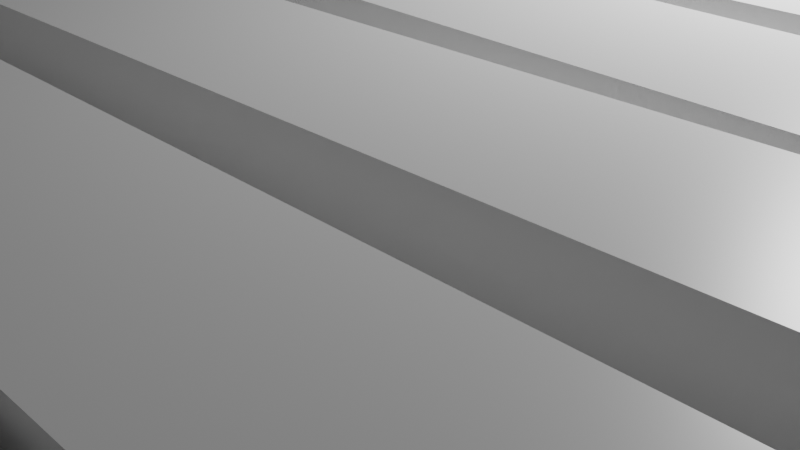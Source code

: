 # Source: Planes.blend  (saved by Blender 3.2.14; exported with 4.5.12 LTS)
import bpy
from mathutils import Matrix  # noqa: F401  (used for matrix-valued properties, if any)

bpy.ops.wm.read_factory_settings(use_empty=True)
scene = bpy.context.scene
scene.name = 'Scene'

# ---- collections
col_collection = bpy.data.collections.new('Collection'); scene.collection.children.link(col_collection)
col_2 = bpy.data.collections.new('2'); scene.collection.children.link(col_2)
col_1 = bpy.data.collections.new('1'); scene.collection.children.link(col_1)
col_3 = bpy.data.collections.new('3'); scene.collection.children.link(col_3)
col_4 = bpy.data.collections.new('4'); scene.collection.children.link(col_4)

# ---- materials (node trees are filled in below, after node groups)
mat_material = bpy.data.materials.new('Material')
mat_material.alpha_threshold = 0.0
mat_material.use_transparent_shadow = False
mat_material.line_color = (0.0, 0.0, 0.0, 1.0)
mat_material_001 = bpy.data.materials.new('Material.001')
mat_material_001.alpha_threshold = 0.0
mat_material_001.use_transparent_shadow = False
mat_material_001.line_color = (0.0, 0.0, 0.0, 1.0)
mat_material_002 = bpy.data.materials.new('Material.002')
mat_material_002.alpha_threshold = 0.0
mat_material_002.use_transparent_shadow = False
mat_material_002.line_color = (0.0, 0.0, 0.0, 1.0)
mat_material_003 = bpy.data.materials.new('Material.003')
mat_material_003.alpha_threshold = 0.0
mat_material_003.use_transparent_shadow = False
mat_material_003.line_color = (0.0, 0.0, 0.0, 1.0)
mat_material_004 = bpy.data.materials.new('Material.004')
mat_material_004.alpha_threshold = 0.0
mat_material_004.use_transparent_shadow = False
mat_material_004.line_color = (0.0, 0.0, 0.0, 1.0)
mat_material_005 = bpy.data.materials.new('Material.005')
mat_material_005.alpha_threshold = 0.0
mat_material_005.use_transparent_shadow = False
mat_material_005.line_color = (0.0, 0.0, 0.0, 1.0)
mat_material_006 = bpy.data.materials.new('Material.006')
mat_material_006.alpha_threshold = 0.0
mat_material_006.use_transparent_shadow = False
mat_material_006.line_color = (0.0, 0.0, 0.0, 1.0)
mat_material_007 = bpy.data.materials.new('Material.007')
mat_material_007.alpha_threshold = 0.0
mat_material_007.use_transparent_shadow = False
mat_material_007.line_color = (0.0, 0.0, 0.0, 1.0)
mat_material_008 = bpy.data.materials.new('Material.008')
mat_material_008.alpha_threshold = 0.0
mat_material_008.use_transparent_shadow = False
mat_material_008.line_color = (0.0, 0.0, 0.0, 1.0)
mat_material_009 = bpy.data.materials.new('Material.009')
mat_material_009.alpha_threshold = 0.0
mat_material_009.use_transparent_shadow = False
mat_material_009.line_color = (0.0, 0.0, 0.0, 1.0)
mat_material_010 = bpy.data.materials.new('Material.010')
mat_material_010.alpha_threshold = 0.0
mat_material_010.use_transparent_shadow = False
mat_material_010.line_color = (0.0, 0.0, 0.0, 1.0)
mat_material_011 = bpy.data.materials.new('Material.011')
mat_material_011.alpha_threshold = 0.0
mat_material_011.use_transparent_shadow = False
mat_material_011.line_color = (0.0, 0.0, 0.0, 1.0)
mat_material_013 = bpy.data.materials.new('Material.013')
mat_material_013.alpha_threshold = 0.0
mat_material_013.use_transparent_shadow = False
mat_material_013.line_color = (0.0, 0.0, 0.0, 1.0)

# ---- material node trees
mat_material.use_nodes = True; mat_material.node_tree.nodes.clear()
_N = mat_material.node_tree.nodes; _L = mat_material.node_tree.links
n0 = _N.new('ShaderNodeOutputMaterial'); n0.name = 'Material Output'; n0.location = (300, 300)
n1 = _N.new('ShaderNodeBsdfPrincipled'); n1.name = 'Principled BSDF'; n1.location = (10, 300)
n1.distribution = 'GGX'
n1.subsurface_method = 'RANDOM_WALK_SKIN'
n1.inputs[2].default_value = 0.4
n1.inputs[3].default_value = 1.45
n1.inputs[27].default_value = (0.0, 0.0, 0.0, 1.0)
n1.inputs[28].default_value = 1.0
_L.new(n1.outputs[0], n0.inputs[0])
n0.is_active_output = True
mat_material_001.use_nodes = True; mat_material_001.node_tree.nodes.clear()
_N = mat_material_001.node_tree.nodes; _L = mat_material_001.node_tree.links
n0 = _N.new('ShaderNodeOutputMaterial'); n0.name = 'Material Output'; n0.location = (300, 300)
n1 = _N.new('ShaderNodeBsdfPrincipled'); n1.name = 'Principled BSDF'; n1.location = (10, 300)
n1.distribution = 'GGX'
n1.subsurface_method = 'RANDOM_WALK_SKIN'
n1.inputs[2].default_value = 0.4
n1.inputs[3].default_value = 1.45
n1.inputs[27].default_value = (0.0, 0.0, 0.0, 1.0)
n1.inputs[28].default_value = 1.0
_L.new(n1.outputs[0], n0.inputs[0])
n0.is_active_output = True
mat_material_002.use_nodes = True; mat_material_002.node_tree.nodes.clear()
_N = mat_material_002.node_tree.nodes; _L = mat_material_002.node_tree.links
n0 = _N.new('ShaderNodeOutputMaterial'); n0.name = 'Material Output'; n0.location = (300, 300)
n1 = _N.new('ShaderNodeBsdfPrincipled'); n1.name = 'Principled BSDF'; n1.location = (10, 300)
n1.distribution = 'GGX'
n1.subsurface_method = 'RANDOM_WALK_SKIN'
n1.inputs[2].default_value = 0.4
n1.inputs[3].default_value = 1.45
n1.inputs[27].default_value = (0.0, 0.0, 0.0, 1.0)
n1.inputs[28].default_value = 1.0
_L.new(n1.outputs[0], n0.inputs[0])
n0.is_active_output = True
mat_material_003.use_nodes = True; mat_material_003.node_tree.nodes.clear()
_N = mat_material_003.node_tree.nodes; _L = mat_material_003.node_tree.links
n0 = _N.new('ShaderNodeOutputMaterial'); n0.name = 'Material Output'; n0.location = (300, 300)
n1 = _N.new('ShaderNodeBsdfPrincipled'); n1.name = 'Principled BSDF'; n1.location = (10, 300)
n1.distribution = 'GGX'
n1.subsurface_method = 'RANDOM_WALK_SKIN'
n1.inputs[2].default_value = 0.4
n1.inputs[3].default_value = 1.45
n1.inputs[27].default_value = (0.0, 0.0, 0.0, 1.0)
n1.inputs[28].default_value = 1.0
_L.new(n1.outputs[0], n0.inputs[0])
n0.is_active_output = True
mat_material_004.use_nodes = True; mat_material_004.node_tree.nodes.clear()
_N = mat_material_004.node_tree.nodes; _L = mat_material_004.node_tree.links
n0 = _N.new('ShaderNodeOutputMaterial'); n0.name = 'Material Output'; n0.location = (300, 300)
n1 = _N.new('ShaderNodeBsdfPrincipled'); n1.name = 'Principled BSDF'; n1.location = (10, 300)
n1.distribution = 'GGX'
n1.subsurface_method = 'RANDOM_WALK_SKIN'
n1.inputs[2].default_value = 0.4
n1.inputs[3].default_value = 1.45
n1.inputs[27].default_value = (0.0, 0.0, 0.0, 1.0)
n1.inputs[28].default_value = 1.0
_L.new(n1.outputs[0], n0.inputs[0])
n0.is_active_output = True
mat_material_005.use_nodes = True; mat_material_005.node_tree.nodes.clear()
_N = mat_material_005.node_tree.nodes; _L = mat_material_005.node_tree.links
n0 = _N.new('ShaderNodeOutputMaterial'); n0.name = 'Material Output'; n0.location = (300, 300)
n1 = _N.new('ShaderNodeBsdfPrincipled'); n1.name = 'Principled BSDF'; n1.location = (10, 300)
n1.distribution = 'GGX'
n1.subsurface_method = 'RANDOM_WALK_SKIN'
n1.inputs[2].default_value = 0.4
n1.inputs[3].default_value = 1.45
n1.inputs[27].default_value = (0.0, 0.0, 0.0, 1.0)
n1.inputs[28].default_value = 1.0
_L.new(n1.outputs[0], n0.inputs[0])
n0.is_active_output = True
mat_material_006.use_nodes = True; mat_material_006.node_tree.nodes.clear()
_N = mat_material_006.node_tree.nodes; _L = mat_material_006.node_tree.links
n0 = _N.new('ShaderNodeOutputMaterial'); n0.name = 'Material Output'; n0.location = (300, 300)
n1 = _N.new('ShaderNodeBsdfPrincipled'); n1.name = 'Principled BSDF'; n1.location = (10, 300)
n1.distribution = 'GGX'
n1.subsurface_method = 'RANDOM_WALK_SKIN'
n1.inputs[2].default_value = 0.4
n1.inputs[3].default_value = 1.45
n1.inputs[27].default_value = (0.0, 0.0, 0.0, 1.0)
n1.inputs[28].default_value = 1.0
_L.new(n1.outputs[0], n0.inputs[0])
n0.is_active_output = True
mat_material_007.use_nodes = True; mat_material_007.node_tree.nodes.clear()
_N = mat_material_007.node_tree.nodes; _L = mat_material_007.node_tree.links
n0 = _N.new('ShaderNodeOutputMaterial'); n0.name = 'Material Output'; n0.location = (300, 300)
n1 = _N.new('ShaderNodeBsdfPrincipled'); n1.name = 'Principled BSDF'; n1.location = (10, 300)
n1.distribution = 'GGX'
n1.subsurface_method = 'RANDOM_WALK_SKIN'
n1.inputs[2].default_value = 0.4
n1.inputs[3].default_value = 1.45
n1.inputs[27].default_value = (0.0, 0.0, 0.0, 1.0)
n1.inputs[28].default_value = 1.0
_L.new(n1.outputs[0], n0.inputs[0])
n0.is_active_output = True
mat_material_008.use_nodes = True; mat_material_008.node_tree.nodes.clear()
_N = mat_material_008.node_tree.nodes; _L = mat_material_008.node_tree.links
n0 = _N.new('ShaderNodeOutputMaterial'); n0.name = 'Material Output'; n0.location = (300, 300)
n1 = _N.new('ShaderNodeBsdfPrincipled'); n1.name = 'Principled BSDF'; n1.location = (10, 300)
n1.distribution = 'GGX'
n1.subsurface_method = 'RANDOM_WALK_SKIN'
n1.inputs[2].default_value = 0.4
n1.inputs[3].default_value = 1.45
n1.inputs[27].default_value = (0.0, 0.0, 0.0, 1.0)
n1.inputs[28].default_value = 1.0
_L.new(n1.outputs[0], n0.inputs[0])
n0.is_active_output = True
mat_material_009.use_nodes = True; mat_material_009.node_tree.nodes.clear()
_N = mat_material_009.node_tree.nodes; _L = mat_material_009.node_tree.links
n0 = _N.new('ShaderNodeOutputMaterial'); n0.name = 'Material Output'; n0.location = (300, 300)
n1 = _N.new('ShaderNodeBsdfPrincipled'); n1.name = 'Principled BSDF'; n1.location = (10, 300)
n1.distribution = 'GGX'
n1.subsurface_method = 'RANDOM_WALK_SKIN'
n1.inputs[2].default_value = 0.4
n1.inputs[3].default_value = 1.45
n1.inputs[27].default_value = (0.0, 0.0, 0.0, 1.0)
n1.inputs[28].default_value = 1.0
_L.new(n1.outputs[0], n0.inputs[0])
n0.is_active_output = True
mat_material_010.use_nodes = True; mat_material_010.node_tree.nodes.clear()
_N = mat_material_010.node_tree.nodes; _L = mat_material_010.node_tree.links
n0 = _N.new('ShaderNodeOutputMaterial'); n0.name = 'Material Output'; n0.location = (300, 300)
n1 = _N.new('ShaderNodeBsdfPrincipled'); n1.name = 'Principled BSDF'; n1.location = (10, 300)
n1.distribution = 'GGX'
n1.subsurface_method = 'RANDOM_WALK_SKIN'
n1.inputs[2].default_value = 0.4
n1.inputs[3].default_value = 1.45
n1.inputs[27].default_value = (0.0, 0.0, 0.0, 1.0)
n1.inputs[28].default_value = 1.0
_L.new(n1.outputs[0], n0.inputs[0])
n0.is_active_output = True
mat_material_011.use_nodes = True; mat_material_011.node_tree.nodes.clear()
_N = mat_material_011.node_tree.nodes; _L = mat_material_011.node_tree.links
n0 = _N.new('ShaderNodeOutputMaterial'); n0.name = 'Material Output'; n0.location = (300, 300)
n1 = _N.new('ShaderNodeBsdfPrincipled'); n1.name = 'Principled BSDF'; n1.location = (10, 300)
n1.distribution = 'GGX'
n1.subsurface_method = 'RANDOM_WALK_SKIN'
n1.inputs[2].default_value = 0.4
n1.inputs[3].default_value = 1.45
n1.inputs[27].default_value = (0.0, 0.0, 0.0, 1.0)
n1.inputs[28].default_value = 1.0
_L.new(n1.outputs[0], n0.inputs[0])
n0.is_active_output = True
mat_material_013.use_nodes = True; mat_material_013.node_tree.nodes.clear()
_N = mat_material_013.node_tree.nodes; _L = mat_material_013.node_tree.links
n0 = _N.new('ShaderNodeOutputMaterial'); n0.name = 'Material Output'; n0.location = (300, 300)
n1 = _N.new('ShaderNodeBsdfPrincipled'); n1.name = 'Principled BSDF'; n1.location = (10, 300)
n1.distribution = 'GGX'
n1.subsurface_method = 'RANDOM_WALK_SKIN'
n1.inputs[2].default_value = 0.4
n1.inputs[3].default_value = 1.45
n1.inputs[27].default_value = (0.0, 0.0, 0.0, 1.0)
n1.inputs[28].default_value = 1.0
_L.new(n1.outputs[0], n0.inputs[0])
n0.is_active_output = True

# ---- world
world_world = bpy.data.worlds.new('World'); scene.world = world_world
world_world.use_nodes = True; world_world.node_tree.nodes.clear()
_N = world_world.node_tree.nodes; _L = world_world.node_tree.links
n0 = _N.new('ShaderNodeOutputWorld'); n0.name = 'World Output'; n0.location = (300, 300)
n1 = _N.new('ShaderNodeBackground'); n1.name = 'Background'; n1.location = (10, 300)
n1.inputs[0].default_value = (0.05088, 0.05088, 0.05088, 1.0)
_L.new(n1.outputs[0], n0.inputs[0])
n0.is_active_output = True
world_world.color = (0.05088, 0.05088, 0.05088)
world_world.use_sun_shadow = False
world_world.sun_shadow_jitter_overblur = 0.0

# ---- cameras
cam_camera = bpy.data.cameras.new('Camera')
cam_camera.clip_end = 100.0
cam_camera.ortho_scale = 7.314

# ---- lights
light_light = bpy.data.lights.new('Light', 'POINT')
light_light.transmission_factor = 0.0
light_light.energy = 1000.0
light_light.shadow_soft_size = 0.1
light_light.shadow_maximum_resolution = 0.006
light_light.use_absolute_resolution = True

# ---- meshes
me_cube_003 = bpy.data.meshes.new('Cube.003')
me_cube_003.from_pydata([(-1.0, -1.0, -1.0), (-1.0, -1.0, 1.0), (-1.0, 1.0, -1.0), (-1.0, 1.0, 1.0), (1.0, -1.0, -1.0), (1.0, -1.0, 1.0), (1.0, 1.0, -1.0), (1.0, 1.0, 1.0)], [], [(0, 1, 3, 2), (2, 3, 7, 6), (6, 7, 5, 4), (4, 5, 1, 0), (2, 6, 4, 0), (7, 3, 1, 5)])
_uv = me_cube_003.uv_layers.new(name='UVMap')
_uv.uv.foreach_set('vector', [0.375, 0.0, 0.625, 0.0, 0.625, 0.25, 0.375, 0.25, 0.375, 0.25, 0.625, 0.25, 0.625, 0.5, 0.375, 0.5, 0.375, 0.5, 0.625, 0.5, 0.625, 0.75, 0.375, 0.75, 0.375, 0.75, 0.625, 0.75, 0.625, 1.0, 0.375, 1.0, 0.125, 0.5, 0.375, 0.5, 0.375, 0.75, 0.125, 0.75, 0.625, 0.5, 0.875, 0.5, 0.875, 0.75, 0.625, 0.75])
me_cube_003.update()
me_cube_004 = bpy.data.meshes.new('Cube.004')
me_cube_004.from_pydata([(-1.0, -1.0, -1.0), (-1.0, -1.0, 1.0), (-1.0, 1.0, -1.0), (-1.0, 1.0, 1.0), (1.0, -1.0, -1.0), (1.0, -1.0, 1.0), (1.0, 1.0, -1.0), (1.0, 1.0, 1.0)], [], [(0, 1, 3, 2), (2, 3, 7, 6), (6, 7, 5, 4), (4, 5, 1, 0), (2, 6, 4, 0), (7, 3, 1, 5)])
_uv = me_cube_004.uv_layers.new(name='UVMap')
_uv.uv.foreach_set('vector', [0.375, 0.0, 0.625, 0.0, 0.625, 0.25, 0.375, 0.25, 0.375, 0.25, 0.625, 0.25, 0.625, 0.5, 0.375, 0.5, 0.375, 0.5, 0.625, 0.5, 0.625, 0.75, 0.375, 0.75, 0.375, 0.75, 0.625, 0.75, 0.625, 1.0, 0.375, 1.0, 0.125, 0.5, 0.375, 0.5, 0.375, 0.75, 0.125, 0.75, 0.625, 0.5, 0.875, 0.5, 0.875, 0.75, 0.625, 0.75])
me_cube_004.update()
me_cube_005 = bpy.data.meshes.new('Cube.005')
me_cube_005.from_pydata([(-1.0, -1.0, -1.0), (-1.0, -1.0, 1.0), (-1.0, 1.0, -1.0), (-1.0, 1.0, 1.0), (1.0, -1.0, -1.0), (1.0, -1.0, 1.0), (1.0, 1.0, -1.0), (1.0, 1.0, 1.0)], [], [(0, 1, 3, 2), (2, 3, 7, 6), (6, 7, 5, 4), (4, 5, 1, 0), (2, 6, 4, 0), (7, 3, 1, 5)])
_uv = me_cube_005.uv_layers.new(name='UVMap')
_uv.uv.foreach_set('vector', [0.375, 0.0, 0.625, 0.0, 0.625, 0.25, 0.375, 0.25, 0.375, 0.25, 0.625, 0.25, 0.625, 0.5, 0.375, 0.5, 0.375, 0.5, 0.625, 0.5, 0.625, 0.75, 0.375, 0.75, 0.375, 0.75, 0.625, 0.75, 0.625, 1.0, 0.375, 1.0, 0.125, 0.5, 0.375, 0.5, 0.375, 0.75, 0.125, 0.75, 0.625, 0.5, 0.875, 0.5, 0.875, 0.75, 0.625, 0.75])
me_cube_005.update()
me_cube_006 = bpy.data.meshes.new('Cube.006')
me_cube_006.from_pydata([(-1.0, -1.0, -1.0), (-1.0, -1.0, 1.0), (-1.0, 1.0, -1.0), (-1.0, 1.0, 1.0), (1.0, -1.0, -1.0), (1.0, -1.0, 1.0), (1.0, 1.0, -1.0), (1.0, 1.0, 1.0)], [], [(0, 1, 3, 2), (2, 3, 7, 6), (6, 7, 5, 4), (4, 5, 1, 0), (2, 6, 4, 0), (7, 3, 1, 5)])
_uv = me_cube_006.uv_layers.new(name='UVMap')
_uv.uv.foreach_set('vector', [0.375, 0.0, 0.625, 0.0, 0.625, 0.25, 0.375, 0.25, 0.375, 0.25, 0.625, 0.25, 0.625, 0.5, 0.375, 0.5, 0.375, 0.5, 0.625, 0.5, 0.625, 0.75, 0.375, 0.75, 0.375, 0.75, 0.625, 0.75, 0.625, 1.0, 0.375, 1.0, 0.125, 0.5, 0.375, 0.5, 0.375, 0.75, 0.125, 0.75, 0.625, 0.5, 0.875, 0.5, 0.875, 0.75, 0.625, 0.75])
me_cube_006.update()
me_cube_007 = bpy.data.meshes.new('Cube.007')
me_cube_007.from_pydata([(-1.0, -1.0, -1.0), (-1.0, -1.0, 1.0), (-1.0, 1.0, -1.0), (-1.0, 1.0, 1.0), (1.0, -1.0, -1.0), (1.0, -1.0, 1.0), (1.0, 1.0, -1.0), (1.0, 1.0, 1.0)], [], [(0, 1, 3, 2), (2, 3, 7, 6), (6, 7, 5, 4), (4, 5, 1, 0), (2, 6, 4, 0), (7, 3, 1, 5)])
_uv = me_cube_007.uv_layers.new(name='UVMap')
_uv.uv.foreach_set('vector', [0.375, 0.0, 0.625, 0.0, 0.625, 0.25, 0.375, 0.25, 0.375, 0.25, 0.625, 0.25, 0.625, 0.5, 0.375, 0.5, 0.375, 0.5, 0.625, 0.5, 0.625, 0.75, 0.375, 0.75, 0.375, 0.75, 0.625, 0.75, 0.625, 1.0, 0.375, 1.0, 0.125, 0.5, 0.375, 0.5, 0.375, 0.75, 0.125, 0.75, 0.625, 0.5, 0.875, 0.5, 0.875, 0.75, 0.625, 0.75])
me_cube_007.update()
me_cube_008 = bpy.data.meshes.new('Cube.008')
me_cube_008.from_pydata([(-1.0, -1.0, -1.0), (-1.0, -1.0, 1.0), (-1.0, 1.0, -1.0), (-1.0, 1.0, 1.0), (1.0, -1.0, -1.0), (1.0, -1.0, 1.0), (1.0, 1.0, -1.0), (1.0, 1.0, 1.0)], [], [(0, 1, 3, 2), (2, 3, 7, 6), (6, 7, 5, 4), (4, 5, 1, 0), (2, 6, 4, 0), (7, 3, 1, 5)])
_uv = me_cube_008.uv_layers.new(name='UVMap')
_uv.uv.foreach_set('vector', [0.375, 0.0, 0.625, 0.0, 0.625, 0.25, 0.375, 0.25, 0.375, 0.25, 0.625, 0.25, 0.625, 0.5, 0.375, 0.5, 0.375, 0.5, 0.625, 0.5, 0.625, 0.75, 0.375, 0.75, 0.375, 0.75, 0.625, 0.75, 0.625, 1.0, 0.375, 1.0, 0.125, 0.5, 0.375, 0.5, 0.375, 0.75, 0.125, 0.75, 0.625, 0.5, 0.875, 0.5, 0.875, 0.75, 0.625, 0.75])
me_cube_008.update()
me_cube_009 = bpy.data.meshes.new('Cube.009')
me_cube_009.from_pydata([(-1.0, -1.0, -1.0), (-1.0, -1.0, 1.0), (-1.0, 1.0, -1.0), (-1.0, 1.0, 1.0), (1.0, -1.0, -1.0), (1.0, -1.0, 1.0), (1.0, 1.0, -1.0), (1.0, 1.0, 1.0)], [], [(0, 1, 3, 2), (2, 3, 7, 6), (6, 7, 5, 4), (4, 5, 1, 0), (2, 6, 4, 0), (7, 3, 1, 5)])
_uv = me_cube_009.uv_layers.new(name='UVMap')
_uv.uv.foreach_set('vector', [0.375, 0.0, 0.625, 0.0, 0.625, 0.25, 0.375, 0.25, 0.375, 0.25, 0.625, 0.25, 0.625, 0.5, 0.375, 0.5, 0.375, 0.5, 0.625, 0.5, 0.625, 0.75, 0.375, 0.75, 0.375, 0.75, 0.625, 0.75, 0.625, 1.0, 0.375, 1.0, 0.125, 0.5, 0.375, 0.5, 0.375, 0.75, 0.125, 0.75, 0.625, 0.5, 0.875, 0.5, 0.875, 0.75, 0.625, 0.75])
me_cube_009.update()
me_cube_010 = bpy.data.meshes.new('Cube.010')
me_cube_010.from_pydata([(-1.0, -1.0, -1.0), (-1.0, -1.0, 1.0), (-1.0, 1.0, -1.0), (-1.0, 1.0, 1.0), (1.0, -1.0, -1.0), (1.0, -1.0, 1.0), (1.0, 1.0, -1.0), (1.0, 1.0, 1.0)], [], [(0, 1, 3, 2), (2, 3, 7, 6), (6, 7, 5, 4), (4, 5, 1, 0), (2, 6, 4, 0), (7, 3, 1, 5)])
_uv = me_cube_010.uv_layers.new(name='UVMap')
_uv.uv.foreach_set('vector', [0.375, 0.0, 0.625, 0.0, 0.625, 0.25, 0.375, 0.25, 0.375, 0.25, 0.625, 0.25, 0.625, 0.5, 0.375, 0.5, 0.375, 0.5, 0.625, 0.5, 0.625, 0.75, 0.375, 0.75, 0.375, 0.75, 0.625, 0.75, 0.625, 1.0, 0.375, 1.0, 0.125, 0.5, 0.375, 0.5, 0.375, 0.75, 0.125, 0.75, 0.625, 0.5, 0.875, 0.5, 0.875, 0.75, 0.625, 0.75])
me_cube_010.update()
me_cube_011 = bpy.data.meshes.new('Cube.011')
me_cube_011.from_pydata([(-1.0, -1.0, -1.0), (-1.0, -1.0, 1.0), (-1.0, 1.0, -1.0), (-1.0, 1.0, 1.0), (1.0, -1.0, -1.0), (1.0, -1.0, 1.0), (1.0, 1.0, -1.0), (1.0, 1.0, 1.0)], [], [(0, 1, 3, 2), (2, 3, 7, 6), (6, 7, 5, 4), (4, 5, 1, 0), (2, 6, 4, 0), (7, 3, 1, 5)])
_uv = me_cube_011.uv_layers.new(name='UVMap')
_uv.uv.foreach_set('vector', [0.375, 0.0, 0.625, 0.0, 0.625, 0.25, 0.375, 0.25, 0.375, 0.25, 0.625, 0.25, 0.625, 0.5, 0.375, 0.5, 0.375, 0.5, 0.625, 0.5, 0.625, 0.75, 0.375, 0.75, 0.375, 0.75, 0.625, 0.75, 0.625, 1.0, 0.375, 1.0, 0.125, 0.5, 0.375, 0.5, 0.375, 0.75, 0.125, 0.75, 0.625, 0.5, 0.875, 0.5, 0.875, 0.75, 0.625, 0.75])
me_cube_011.update()
me_cube = bpy.data.meshes.new('Cube')
me_cube.from_pydata([(1.0, 1.0, 1.0), (1.0, 1.0, -1.0), (1.0, -1.0, 1.0), (1.0, -1.0, -1.0), (-1.0, 1.0, 1.0), (-1.0, 1.0, -1.0), (-1.0, -1.0, 1.0), (-1.0, -1.0, -1.0)], [], [(0, 4, 6, 2), (3, 2, 6, 7), (7, 6, 4, 5), (5, 1, 3, 7), (1, 0, 2, 3), (5, 4, 0, 1)])
_uv = me_cube.uv_layers.new(name='UVMap')
_uv.uv.foreach_set('vector', [0.625, 0.5, 0.875, 0.5, 0.875, 0.75, 0.625, 0.75, 0.375, 0.75, 0.625, 0.75, 0.625, 1.0, 0.375, 1.0, 0.375, 0.0, 0.625, 0.0, 0.625, 0.25, 0.375, 0.25, 0.125, 0.5, 0.375, 0.5, 0.375, 0.75, 0.125, 0.75, 0.375, 0.5, 0.625, 0.5, 0.625, 0.75, 0.375, 0.75, 0.375, 0.25, 0.625, 0.25, 0.625, 0.5, 0.375, 0.5])
me_cube.materials.append(mat_material)
me_cube.use_mirror_vertex_groups = False
me_cube.update()
me_cube_001 = bpy.data.meshes.new('Cube.001')
me_cube_001.from_pydata([(1.0, 1.0, 1.0), (1.0, 1.0, -1.0), (1.0, -1.0, 1.0), (1.0, -1.0, -1.0), (-1.0, 1.0, 1.0), (-1.0, 1.0, -1.0), (-1.0, -1.0, 1.0), (-1.0, -1.0, -1.0)], [], [(0, 4, 6, 2), (3, 2, 6, 7), (7, 6, 4, 5), (5, 1, 3, 7), (1, 0, 2, 3), (5, 4, 0, 1)])
_uv = me_cube_001.uv_layers.new(name='UVMap')
_uv.uv.foreach_set('vector', [0.625, 0.5, 0.875, 0.5, 0.875, 0.75, 0.625, 0.75, 0.375, 0.75, 0.625, 0.75, 0.625, 1.0, 0.375, 1.0, 0.375, 0.0, 0.625, 0.0, 0.625, 0.25, 0.375, 0.25, 0.125, 0.5, 0.375, 0.5, 0.375, 0.75, 0.125, 0.75, 0.375, 0.5, 0.625, 0.5, 0.625, 0.75, 0.375, 0.75, 0.375, 0.25, 0.625, 0.25, 0.625, 0.5, 0.375, 0.5])
me_cube_001.materials.append(mat_material_001)
me_cube_001.use_mirror_vertex_groups = False
me_cube_001.update()
me_cube_002 = bpy.data.meshes.new('Cube.002')
me_cube_002.from_pydata([(1.0, 1.0, 1.0), (1.0, 1.0, -1.0), (1.0, -1.0, 1.0), (1.0, -1.0, -1.0), (-1.0, 1.0, 1.0), (-1.0, 1.0, -1.0), (-1.0, -1.0, 1.0), (-1.0, -1.0, -1.0)], [], [(0, 4, 6, 2), (3, 2, 6, 7), (7, 6, 4, 5), (5, 1, 3, 7), (1, 0, 2, 3), (5, 4, 0, 1)])
_uv = me_cube_002.uv_layers.new(name='UVMap')
_uv.uv.foreach_set('vector', [0.625, 0.5, 0.875, 0.5, 0.875, 0.75, 0.625, 0.75, 0.375, 0.75, 0.625, 0.75, 0.625, 1.0, 0.375, 1.0, 0.375, 0.0, 0.625, 0.0, 0.625, 0.25, 0.375, 0.25, 0.125, 0.5, 0.375, 0.5, 0.375, 0.75, 0.125, 0.75, 0.375, 0.5, 0.625, 0.5, 0.625, 0.75, 0.375, 0.75, 0.375, 0.25, 0.625, 0.25, 0.625, 0.5, 0.375, 0.5])
me_cube_002.materials.append(mat_material_002)
me_cube_002.use_mirror_vertex_groups = False
me_cube_002.update()
me_cube_013 = bpy.data.meshes.new('Cube.013')
me_cube_013.from_pydata([(1.0, 1.0, 1.0), (1.0, 1.0, -1.0), (1.0, -1.0, 1.0), (1.0, -1.0, -1.0), (-1.0, 1.0, 1.0), (-1.0, 1.0, -1.0), (-1.0, -1.0, 1.0), (-1.0, -1.0, -1.0)], [], [(0, 4, 6, 2), (3, 2, 6, 7), (7, 6, 4, 5), (5, 1, 3, 7), (1, 0, 2, 3), (5, 4, 0, 1)])
_uv = me_cube_013.uv_layers.new(name='UVMap')
_uv.uv.foreach_set('vector', [0.625, 0.5, 0.875, 0.5, 0.875, 0.75, 0.625, 0.75, 0.375, 0.75, 0.625, 0.75, 0.625, 1.0, 0.375, 1.0, 0.375, 0.0, 0.625, 0.0, 0.625, 0.25, 0.375, 0.25, 0.125, 0.5, 0.375, 0.5, 0.375, 0.75, 0.125, 0.75, 0.375, 0.5, 0.625, 0.5, 0.625, 0.75, 0.375, 0.75, 0.375, 0.25, 0.625, 0.25, 0.625, 0.5, 0.375, 0.5])
me_cube_013.materials.append(mat_material_003)
me_cube_013.use_mirror_vertex_groups = False
me_cube_013.update()
me_cube_014 = bpy.data.meshes.new('Cube.014')
me_cube_014.from_pydata([(1.0, 1.0, 1.0), (1.0, 1.0, -1.0), (1.0, -1.0, 1.0), (1.0, -1.0, -1.0), (-1.0, 1.0, 1.0), (-1.0, 1.0, -1.0), (-1.0, -1.0, 1.0), (-1.0, -1.0, -1.0)], [], [(0, 4, 6, 2), (3, 2, 6, 7), (7, 6, 4, 5), (5, 1, 3, 7), (1, 0, 2, 3), (5, 4, 0, 1)])
_uv = me_cube_014.uv_layers.new(name='UVMap')
_uv.uv.foreach_set('vector', [0.625, 0.5, 0.875, 0.5, 0.875, 0.75, 0.625, 0.75, 0.375, 0.75, 0.625, 0.75, 0.625, 1.0, 0.375, 1.0, 0.375, 0.0, 0.625, 0.0, 0.625, 0.25, 0.375, 0.25, 0.125, 0.5, 0.375, 0.5, 0.375, 0.75, 0.125, 0.75, 0.375, 0.5, 0.625, 0.5, 0.625, 0.75, 0.375, 0.75, 0.375, 0.25, 0.625, 0.25, 0.625, 0.5, 0.375, 0.5])
me_cube_014.materials.append(mat_material_004)
me_cube_014.use_mirror_vertex_groups = False
me_cube_014.update()
me_cube_015 = bpy.data.meshes.new('Cube.015')
me_cube_015.from_pydata([(1.0, 1.0, 1.0), (1.0, 1.0, -1.0), (1.0, -1.0, 1.0), (1.0, -1.0, -1.0), (-1.0, 1.0, 1.0), (-1.0, 1.0, -1.0), (-1.0, -1.0, 1.0), (-1.0, -1.0, -1.0)], [], [(0, 4, 6, 2), (3, 2, 6, 7), (7, 6, 4, 5), (5, 1, 3, 7), (1, 0, 2, 3), (5, 4, 0, 1)])
_uv = me_cube_015.uv_layers.new(name='UVMap')
_uv.uv.foreach_set('vector', [0.625, 0.5, 0.875, 0.5, 0.875, 0.75, 0.625, 0.75, 0.375, 0.75, 0.625, 0.75, 0.625, 1.0, 0.375, 1.0, 0.375, 0.0, 0.625, 0.0, 0.625, 0.25, 0.375, 0.25, 0.125, 0.5, 0.375, 0.5, 0.375, 0.75, 0.125, 0.75, 0.375, 0.5, 0.625, 0.5, 0.625, 0.75, 0.375, 0.75, 0.375, 0.25, 0.625, 0.25, 0.625, 0.5, 0.375, 0.5])
me_cube_015.materials.append(mat_material_005)
me_cube_015.use_mirror_vertex_groups = False
me_cube_015.update()
me_cube_016 = bpy.data.meshes.new('Cube.016')
me_cube_016.from_pydata([(1.0, 1.0, 1.0), (1.0, 1.0, -1.0), (1.0, -1.0, 1.0), (1.0, -1.0, -1.0), (-1.0, 1.0, 1.0), (-1.0, 1.0, -1.0), (-1.0, -1.0, 1.0), (-1.0, -1.0, -1.0)], [], [(0, 4, 6, 2), (3, 2, 6, 7), (7, 6, 4, 5), (5, 1, 3, 7), (1, 0, 2, 3), (5, 4, 0, 1)])
_uv = me_cube_016.uv_layers.new(name='UVMap')
_uv.uv.foreach_set('vector', [0.625, 0.5, 0.875, 0.5, 0.875, 0.75, 0.625, 0.75, 0.375, 0.75, 0.625, 0.75, 0.625, 1.0, 0.375, 1.0, 0.375, 0.0, 0.625, 0.0, 0.625, 0.25, 0.375, 0.25, 0.125, 0.5, 0.375, 0.5, 0.375, 0.75, 0.125, 0.75, 0.375, 0.5, 0.625, 0.5, 0.625, 0.75, 0.375, 0.75, 0.375, 0.25, 0.625, 0.25, 0.625, 0.5, 0.375, 0.5])
me_cube_016.materials.append(mat_material_006)
me_cube_016.use_mirror_vertex_groups = False
me_cube_016.update()
me_cube_017 = bpy.data.meshes.new('Cube.017')
me_cube_017.from_pydata([(1.0, 1.0, 1.0), (1.0, 1.0, -1.0), (1.0, -1.0, 1.0), (1.0, -1.0, -1.0), (-1.0, 1.0, 1.0), (-1.0, 1.0, -1.0), (-1.0, -1.0, 1.0), (-1.0, -1.0, -1.0)], [], [(0, 4, 6, 2), (3, 2, 6, 7), (7, 6, 4, 5), (5, 1, 3, 7), (1, 0, 2, 3), (5, 4, 0, 1)])
_uv = me_cube_017.uv_layers.new(name='UVMap')
_uv.uv.foreach_set('vector', [0.625, 0.5, 0.875, 0.5, 0.875, 0.75, 0.625, 0.75, 0.375, 0.75, 0.625, 0.75, 0.625, 1.0, 0.375, 1.0, 0.375, 0.0, 0.625, 0.0, 0.625, 0.25, 0.375, 0.25, 0.125, 0.5, 0.375, 0.5, 0.375, 0.75, 0.125, 0.75, 0.375, 0.5, 0.625, 0.5, 0.625, 0.75, 0.375, 0.75, 0.375, 0.25, 0.625, 0.25, 0.625, 0.5, 0.375, 0.5])
me_cube_017.materials.append(mat_material_007)
me_cube_017.use_mirror_vertex_groups = False
me_cube_017.update()
me_cube_018 = bpy.data.meshes.new('Cube.018')
me_cube_018.from_pydata([(1.0, 1.0, 1.0), (1.0, 1.0, -1.0), (1.0, -1.0, 1.0), (1.0, -1.0, -1.0), (-1.0, 1.0, 1.0), (-1.0, 1.0, -1.0), (-1.0, -1.0, 1.0), (-1.0, -1.0, -1.0)], [], [(0, 4, 6, 2), (3, 2, 6, 7), (7, 6, 4, 5), (5, 1, 3, 7), (1, 0, 2, 3), (5, 4, 0, 1)])
_uv = me_cube_018.uv_layers.new(name='UVMap')
_uv.uv.foreach_set('vector', [0.625, 0.5, 0.875, 0.5, 0.875, 0.75, 0.625, 0.75, 0.375, 0.75, 0.625, 0.75, 0.625, 1.0, 0.375, 1.0, 0.375, 0.0, 0.625, 0.0, 0.625, 0.25, 0.375, 0.25, 0.125, 0.5, 0.375, 0.5, 0.375, 0.75, 0.125, 0.75, 0.375, 0.5, 0.625, 0.5, 0.625, 0.75, 0.375, 0.75, 0.375, 0.25, 0.625, 0.25, 0.625, 0.5, 0.375, 0.5])
me_cube_018.materials.append(mat_material_008)
me_cube_018.use_mirror_vertex_groups = False
me_cube_018.update()
me_cube_019 = bpy.data.meshes.new('Cube.019')
me_cube_019.from_pydata([(1.0, 1.0, 1.0), (1.0, 1.0, -1.0), (1.0, -1.0, 1.0), (1.0, -1.0, -1.0), (-1.0, 1.0, 1.0), (-1.0, 1.0, -1.0), (-1.0, -1.0, 1.0), (-1.0, -1.0, -1.0)], [], [(0, 4, 6, 2), (3, 2, 6, 7), (7, 6, 4, 5), (5, 1, 3, 7), (1, 0, 2, 3), (5, 4, 0, 1)])
_uv = me_cube_019.uv_layers.new(name='UVMap')
_uv.uv.foreach_set('vector', [0.625, 0.5, 0.875, 0.5, 0.875, 0.75, 0.625, 0.75, 0.375, 0.75, 0.625, 0.75, 0.625, 1.0, 0.375, 1.0, 0.375, 0.0, 0.625, 0.0, 0.625, 0.25, 0.375, 0.25, 0.125, 0.5, 0.375, 0.5, 0.375, 0.75, 0.125, 0.75, 0.375, 0.5, 0.625, 0.5, 0.625, 0.75, 0.375, 0.75, 0.375, 0.25, 0.625, 0.25, 0.625, 0.5, 0.375, 0.5])
me_cube_019.materials.append(mat_material_009)
me_cube_019.use_mirror_vertex_groups = False
me_cube_019.update()
me_cube_020 = bpy.data.meshes.new('Cube.020')
me_cube_020.from_pydata([(1.0, 1.0, 1.0), (1.0, 1.0, -1.0), (1.0, -1.0, 1.0), (1.0, -1.0, -1.0), (-1.0, 1.0, 1.0), (-1.0, 1.0, -1.0), (-1.0, -1.0, 1.0), (-1.0, -1.0, -1.0)], [], [(0, 4, 6, 2), (3, 2, 6, 7), (7, 6, 4, 5), (5, 1, 3, 7), (1, 0, 2, 3), (5, 4, 0, 1)])
_uv = me_cube_020.uv_layers.new(name='UVMap')
_uv.uv.foreach_set('vector', [0.625, 0.5, 0.875, 0.5, 0.875, 0.75, 0.625, 0.75, 0.375, 0.75, 0.625, 0.75, 0.625, 1.0, 0.375, 1.0, 0.375, 0.0, 0.625, 0.0, 0.625, 0.25, 0.375, 0.25, 0.125, 0.5, 0.375, 0.5, 0.375, 0.75, 0.125, 0.75, 0.375, 0.5, 0.625, 0.5, 0.625, 0.75, 0.375, 0.75, 0.375, 0.25, 0.625, 0.25, 0.625, 0.5, 0.375, 0.5])
me_cube_020.materials.append(mat_material_010)
me_cube_020.use_mirror_vertex_groups = False
me_cube_020.update()
me_cube_021 = bpy.data.meshes.new('Cube.021')
me_cube_021.from_pydata([(1.0, 1.0, 1.0), (1.0, 1.0, -1.0), (1.0, -1.0, 1.0), (1.0, -1.0, -1.0), (-1.0, 1.0, 1.0), (-1.0, 1.0, -1.0), (-1.0, -1.0, 1.0), (-1.0, -1.0, -1.0)], [], [(0, 4, 6, 2), (3, 2, 6, 7), (7, 6, 4, 5), (5, 1, 3, 7), (1, 0, 2, 3), (5, 4, 0, 1)])
_uv = me_cube_021.uv_layers.new(name='UVMap')
_uv.uv.foreach_set('vector', [0.625, 0.5, 0.875, 0.5, 0.875, 0.75, 0.625, 0.75, 0.375, 0.75, 0.625, 0.75, 0.625, 1.0, 0.375, 1.0, 0.375, 0.0, 0.625, 0.0, 0.625, 0.25, 0.375, 0.25, 0.125, 0.5, 0.375, 0.5, 0.375, 0.75, 0.125, 0.75, 0.375, 0.5, 0.625, 0.5, 0.625, 0.75, 0.375, 0.75, 0.375, 0.25, 0.625, 0.25, 0.625, 0.5, 0.375, 0.5])
me_cube_021.materials.append(mat_material_011)
me_cube_021.use_mirror_vertex_groups = False
me_cube_021.update()
me_cube_023 = bpy.data.meshes.new('Cube.023')
me_cube_023.from_pydata([(1.0, 1.0, 1.0), (1.0, 1.0, -1.0), (1.0, -1.0, 1.0), (1.0, -1.0, -1.0), (-1.0, 1.0, 1.0), (-1.0, 1.0, -1.0), (-1.0, -1.0, 1.0), (-1.0, -1.0, -1.0)], [], [(0, 4, 6, 2), (3, 2, 6, 7), (7, 6, 4, 5), (5, 1, 3, 7), (1, 0, 2, 3), (5, 4, 0, 1)])
_uv = me_cube_023.uv_layers.new(name='UVMap')
_uv.uv.foreach_set('vector', [0.625, 0.5, 0.875, 0.5, 0.875, 0.75, 0.625, 0.75, 0.375, 0.75, 0.625, 0.75, 0.625, 1.0, 0.375, 1.0, 0.375, 0.0, 0.625, 0.0, 0.625, 0.25, 0.375, 0.25, 0.125, 0.5, 0.375, 0.5, 0.375, 0.75, 0.125, 0.75, 0.375, 0.5, 0.625, 0.5, 0.625, 0.75, 0.375, 0.75, 0.375, 0.25, 0.625, 0.25, 0.625, 0.5, 0.375, 0.5])
me_cube_023.materials.append(mat_material_013)
me_cube_023.use_mirror_vertex_groups = False
me_cube_023.update()

# ---- objects
ob_light = bpy.data.objects.new('Light', light_light)
ob_camera = bpy.data.objects.new('Camera', cam_camera)
ob_cube_003 = bpy.data.objects.new('Cube.003', me_cube_003)
ob_cube_004 = bpy.data.objects.new('Cube.004', me_cube_004)
ob_cube_005 = bpy.data.objects.new('Cube.005', me_cube_005)
ob_cube_006 = bpy.data.objects.new('Cube.006', me_cube_006)
ob_cube_007 = bpy.data.objects.new('Cube.007', me_cube_007)
ob_cube_008 = bpy.data.objects.new('Cube.008', me_cube_008)
ob_cube_009 = bpy.data.objects.new('Cube.009', me_cube_009)
ob_cube_010 = bpy.data.objects.new('Cube.010', me_cube_010)
ob_cube_011 = bpy.data.objects.new('Cube.011', me_cube_011)
ob_cube = bpy.data.objects.new('Cube', me_cube)
ob_cube_001 = bpy.data.objects.new('Cube.001', me_cube_001)
ob_cube_002 = bpy.data.objects.new('Cube.002', me_cube_002)
ob_cube_012 = bpy.data.objects.new('Cube.012', me_cube_013)
ob_cube_013 = bpy.data.objects.new('Cube.013', me_cube_014)
ob_cube_014 = bpy.data.objects.new('Cube.014', me_cube_015)
ob_cube_015 = bpy.data.objects.new('Cube.015', me_cube_016)
ob_cube_016 = bpy.data.objects.new('Cube.016', me_cube_017)
ob_cube_017 = bpy.data.objects.new('Cube.017', me_cube_018)
ob_cube_018 = bpy.data.objects.new('Cube.018', me_cube_019)
ob_cube_019 = bpy.data.objects.new('Cube.019', me_cube_020)
ob_cube_020 = bpy.data.objects.new('Cube.020', me_cube_021)
ob_cube_022 = bpy.data.objects.new('Cube.022', me_cube_023)

# ---- transforms, parenting, visibility, modifiers, constraints
ob_light.location = (4.076, 1.005, 5.904)
ob_light.rotation_euler = (0.6503, 0.05522, 1.866)
ob_light.lock_rotations_4d = False
ob_light.empty_display_type = 'ARROWS'
ob_light.color = (0.0, 0.0, 0.0, 0.0)
ob_light.lineart.crease_threshold = 0.0
ob_camera.location = (7.359, -6.926, 4.958)
ob_camera.rotation_euler = (1.109, 0.0, 0.8149)
ob_camera.lock_rotations_4d = False
ob_camera.empty_display_type = 'ARROWS'
ob_camera.color = (0.0, 0.0, 0.0, 0.0)
ob_camera.display_type = 'WIRE'
ob_camera.lineart.crease_threshold = 0.0
ob_cube_003.location = (-7.863, 0.0, 0.9843)
ob_cube_003.scale = (1.0, 1.0, 0.5553)
ob_cube_004.location = (-7.863, -5.123, 0.9843)
ob_cube_004.scale = (1.0, 1.0, 0.5553)
ob_cube_005.location = (-7.863, -10.34, 0.9843)
ob_cube_005.scale = (1.0, 1.0, 0.5553)
ob_cube_006.location = (7.878, -10.34, 0.9843)
ob_cube_006.scale = (1.0, 1.0, 0.5553)
ob_cube_007.location = (7.878, -5.123, 0.9843)
ob_cube_007.scale = (1.0, 1.0, 0.5553)
ob_cube_008.location = (7.878, 0.0, 0.9843)
ob_cube_008.scale = (1.0, 1.0, 0.5553)
ob_cube_009.location = (-0.2693, -10.34, 0.9843)
ob_cube_009.scale = (1.0, 1.0, 0.5553)
ob_cube_010.location = (-0.2693, -5.123, 0.9843)
ob_cube_010.scale = (1.0, 1.0, 0.5553)
ob_cube_011.location = (-0.2693, 0.0, 0.9843)
ob_cube_011.scale = (1.0, 1.0, 0.5553)
ob_cube.location = (0.0, 0.0, 0.0)
ob_cube.scale = (8.891, 1.0, 0.4216)
ob_cube.lock_rotations_4d = False
ob_cube.empty_display_type = 'ARROWS'
ob_cube.lineart.crease_threshold = 0.0
ob_cube_001.location = (0.0, -10.32, 0.0)
ob_cube_001.scale = (8.891, 1.0, 0.4216)
ob_cube_001.lock_rotations_4d = False
ob_cube_001.empty_display_type = 'ARROWS'
ob_cube_001.lineart.crease_threshold = 0.0
ob_cube_002.location = (0.0, -5.106, 0.0)
ob_cube_002.scale = (8.891, 1.0, 0.4216)
ob_cube_002.lock_rotations_4d = False
ob_cube_002.empty_display_type = 'ARROWS'
ob_cube_002.lineart.crease_threshold = 0.0
_m = ob_cube_002.modifiers.new('Mirror', 'MIRROR')
_m.use_axis = (False, False, True)
ob_cube_012.location = (0.0, -5.215, 1.84)
ob_cube_012.rotation_euler = (0.0, -0.0, -1.571)
ob_cube_012.scale = (6.172, 1.0, 0.4216)
ob_cube_012.lock_rotations_4d = False
ob_cube_012.empty_display_type = 'ARROWS'
ob_cube_012.lineart.crease_threshold = 0.0
ob_cube_013.location = (-7.94, -5.215, 1.84)
ob_cube_013.rotation_euler = (0.0, -0.0, -1.571)
ob_cube_013.scale = (6.172, 1.0, 0.4216)
ob_cube_013.lock_rotations_4d = False
ob_cube_013.empty_display_type = 'ARROWS'
ob_cube_013.lineart.crease_threshold = 0.0
ob_cube_014.location = (7.974, -5.215, 1.84)
ob_cube_014.rotation_euler = (0.0, -0.0, -1.571)
ob_cube_014.scale = (6.172, 1.0, 0.4216)
ob_cube_014.lock_rotations_4d = False
ob_cube_014.empty_display_type = 'ARROWS'
ob_cube_014.lineart.crease_threshold = 0.0
ob_cube_015.location = (0.0, -5.215, 2.673)
ob_cube_015.rotation_euler = (0.0, -0.0, -3.142)
ob_cube_015.scale = (8.766, 0.7028, 0.3915)
ob_cube_015.lock_rotations_4d = False
ob_cube_015.empty_display_type = 'ARROWS'
ob_cube_015.lineart.crease_threshold = 0.0
ob_cube_016.location = (0.0, 0.1781, 2.673)
ob_cube_016.rotation_euler = (0.0, -0.0, -3.142)
ob_cube_016.scale = (8.766, 0.7028, 0.3915)
ob_cube_016.lock_rotations_4d = False
ob_cube_016.empty_display_type = 'ARROWS'
ob_cube_016.lineart.crease_threshold = 0.0
ob_cube_017.location = (0.0, -1.5, 2.673)
ob_cube_017.rotation_euler = (0.0, -0.0, -3.171)
ob_cube_017.scale = (8.766, 0.7028, 0.3915)
ob_cube_017.lock_rotations_4d = False
ob_cube_017.empty_display_type = 'ARROWS'
ob_cube_017.lineart.crease_threshold = 0.0
ob_cube_018.location = (0.0, -3.337, 2.673)
ob_cube_018.rotation_euler = (0.01752, 0.0006355, -3.126)
ob_cube_018.scale = (8.766, 0.7028, 0.3915)
ob_cube_018.lock_rotations_4d = False
ob_cube_018.empty_display_type = 'ARROWS'
ob_cube_018.lineart.crease_threshold = 0.0
ob_cube_019.location = (-1.311e-07, -8.642, 2.673)
ob_cube_019.rotation_euler = (0.01752, 0.0006355, -6.268)
ob_cube_019.scale = (8.766, 0.7028, 0.3915)
ob_cube_019.lock_rotations_4d = False
ob_cube_019.empty_display_type = 'ARROWS'
ob_cube_019.lineart.crease_threshold = 0.0
ob_cube_020.location = (1.462e-07, -10.48, 2.673)
ob_cube_020.rotation_euler = (0.0, -0.0, -6.312)
ob_cube_020.scale = (8.766, 0.7028, 0.3915)
ob_cube_020.lock_rotations_4d = False
ob_cube_020.empty_display_type = 'ARROWS'
ob_cube_020.lineart.crease_threshold = 0.0
ob_cube_022.location = (-4.147e-07, -6.764, 2.673)
ob_cube_022.rotation_euler = (0.0, -0.0, -6.283)
ob_cube_022.scale = (8.766, 0.7028, 0.3915)
ob_cube_022.lock_rotations_4d = False
ob_cube_022.empty_display_type = 'ARROWS'
ob_cube_022.lineart.crease_threshold = 0.0

# ---- collection membership
col_collection.objects.link(ob_light)
col_collection.objects.link(ob_camera)
col_2.objects.link(ob_cube_003)
col_2.objects.link(ob_cube_004)
col_2.objects.link(ob_cube_005)
col_2.objects.link(ob_cube_006)
col_2.objects.link(ob_cube_007)
col_2.objects.link(ob_cube_008)
col_2.objects.link(ob_cube_009)
col_2.objects.link(ob_cube_010)
col_2.objects.link(ob_cube_011)
col_1.objects.link(ob_cube)
col_1.objects.link(ob_cube_001)
col_1.objects.link(ob_cube_002)
col_3.objects.link(ob_cube_012)
col_3.objects.link(ob_cube_013)
col_3.objects.link(ob_cube_014)
col_4.objects.link(ob_cube_015)
col_4.objects.link(ob_cube_016)
col_4.objects.link(ob_cube_017)
col_4.objects.link(ob_cube_018)
col_4.objects.link(ob_cube_019)
col_4.objects.link(ob_cube_020)
col_4.objects.link(ob_cube_022)

# ---- scene / render settings (as saved in the file)
scene.camera = ob_camera
scene.frame_start = 1; scene.frame_end = 250; scene.frame_set(1)
scene.render.engine = 'BLENDER_EEVEE_NEXT'
scene.cycles.sampling_pattern = 'TABULATED_SOBOL'
scene.cycles.use_light_tree = False
scene.view_settings.view_transform = 'Filmic'
bpy.context.view_layer.update()
